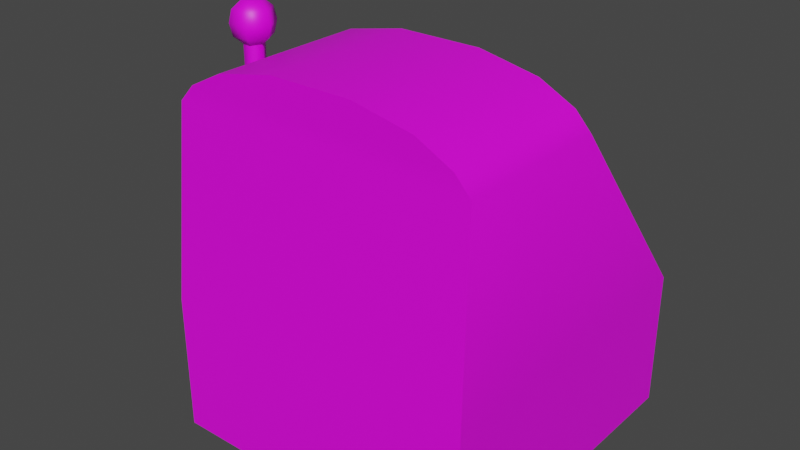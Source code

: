 # Source: SlotMachine.blend  (saved by Blender 3.2.14; exported with 4.5.12 LTS)
import bpy
from mathutils import Matrix  # noqa: F401  (used for matrix-valued properties, if any)

bpy.ops.wm.read_factory_settings(use_empty=True)
scene = bpy.context.scene
scene.name = 'Scene'

# ---- collections
col_collection = bpy.data.collections.new('Collection'); scene.collection.children.link(col_collection)

# ---- images (referenced by path relative to the original .blend; pixels are not part of the script)
import os
ASSET_DIR = os.environ.get("B2B_ASSET_DIR", "")  # directory of the original .blend (textures are referenced by path, not embedded)
HERE = os.path.dirname(os.path.abspath(__file__))  # packed textures are extracted next to this script under _unpacked/

def load_image(name, relpath, width, height, colorspace="sRGB"):
    """Load a texture the original file referenced (path relative to the .blend, or extracted next to this script)."""
    p = next((c for c in (os.path.join(HERE, relpath), os.path.join(ASSET_DIR, relpath)) if relpath and os.path.exists(c)), "")
    if p:
        img = bpy.data.images.load(p, check_existing=True)
        img.name = name
    else:  # same state as the original file: an image datablock whose file is absent (Cycles renders it pink)
        img = bpy.data.images.new(name, width, height)
        img.source = "FILE"
        img.filepath = "//" + (relpath or name)
    img.colorspace_settings.name = colorspace
    return img
img_untitled = load_image('Untitled', '', 1024, 1024, 'sRGB')

# ---- materials (node trees are filled in below, after node groups)
mat_main = bpy.data.materials.new('Main')
mat_main.use_transparent_shadow = False
mat_screen = bpy.data.materials.new('Screen')
mat_screen.use_transparent_shadow = False

# ---- node groups
ng_auto_smooth = bpy.data.node_groups.new('Auto Smooth', 'GeometryNodeTree')
_s = ng_auto_smooth.interface.new_socket(name='Geometry', in_out='OUTPUT', socket_type='NodeSocketGeometry')
_s = ng_auto_smooth.interface.new_socket(name='Geometry', in_out='INPUT', socket_type='NodeSocketGeometry')
_s = ng_auto_smooth.interface.new_socket(name='Angle', in_out='INPUT', socket_type='NodeSocketFloat')
_s.subtype = 'ANGLE'
_s.min_value = 0.0
_s.max_value = 3.142
ng_auto_smooth.is_modifier = True
_N = ng_auto_smooth.nodes; _L = ng_auto_smooth.links
n0 = _N.new('NodeGroupOutput'); n0.name = 'Group Output'; n0.location = (480, -100)
n1 = _N.new('NodeGroupInput'); n1.name = 'Group Input'; n1.location = (-420, -300)
n2 = _N.new('NodeGroupInput'); n2.name = 'Group Input.001'; n2.location = (-60, -100)
n3 = _N.new('GeometryNodeSetShadeSmooth'); n3.name = 'Set Shade Smooth'; n3.location = (120, -100)
n3.domain = 'EDGE'
n4 = _N.new('GeometryNodeSetShadeSmooth'); n4.name = 'Set Shade Smooth.001'; n4.location = (300, -100)
n5 = _N.new('GeometryNodeInputMeshEdgeAngle'); n5.name = 'Edge Angle'; n5.location = (-420, -220)
n6 = _N.new('GeometryNodeInputEdgeSmooth'); n6.name = 'Is Edge Smooth'; n6.location = (-60, -160)
n7 = _N.new('GeometryNodeInputShadeSmooth'); n7.name = 'Is Face Smooth'; n7.location = (-240, -340)
n8 = _N.new('FunctionNodeBooleanMath'); n8.name = 'Boolean Math'; n8.location = (-60, -220)
n9 = _N.new('FunctionNodeCompare'); n9.name = 'Compare'; n9.location = (-240, -180)
n9.operation = 'LESS_EQUAL'
_L.new(n5.outputs[0], n9.inputs[0])
_L.new(n4.outputs[0], n0.inputs[0])
_L.new(n1.outputs[1], n9.inputs[1])
_L.new(n9.outputs[0], n8.inputs[0])
_L.new(n7.outputs[0], n8.inputs[1])
_L.new(n2.outputs[0], n3.inputs[0])
_L.new(n6.outputs[0], n3.inputs[1])
_L.new(n3.outputs[0], n4.inputs[0])
_L.new(n8.outputs[0], n3.inputs[2])
n0.is_active_output = True

# ---- material node trees
mat_main.use_nodes = True; mat_main.node_tree.nodes.clear()
_N = mat_main.node_tree.nodes; _L = mat_main.node_tree.links
n0 = _N.new('ShaderNodeBsdfPrincipled'); n0.name = 'Principled BSDF'; n0.location = (10, 300)
n0.distribution = 'GGX'
n0.subsurface_method = 'RANDOM_WALK_SKIN'
n0.inputs[3].default_value = 1.45
n0.inputs[27].default_value = (0.0, 0.0, 0.0, 1.0)
n0.inputs[28].default_value = 1.0
n1 = _N.new('ShaderNodeOutputMaterial'); n1.name = 'Material Output'; n1.location = (300, 300)
n2 = _N.new('ShaderNodeTexImage'); n2.name = 'Image Texture'; n2.location = (-280, 280)
n2.image = img_untitled
_L.new(n0.outputs[0], n1.inputs[0])
_L.new(n2.outputs[0], n0.inputs[0])
n1.is_active_output = True
mat_screen.use_nodes = True; mat_screen.node_tree.nodes.clear()
_N = mat_screen.node_tree.nodes; _L = mat_screen.node_tree.links
n0 = _N.new('ShaderNodeBsdfPrincipled'); n0.name = 'Principled BSDF'; n0.location = (10, 300)
n0.distribution = 'GGX'
n0.subsurface_method = 'RANDOM_WALK_SKIN'
n0.inputs[3].default_value = 1.45
n0.inputs[27].default_value = (0.0, 0.0, 0.0, 1.0)
n0.inputs[28].default_value = 1.0
n1 = _N.new('ShaderNodeOutputMaterial'); n1.name = 'Material Output'; n1.location = (300, 300)
_L.new(n0.outputs[0], n1.inputs[0])
n1.is_active_output = True

# ---- world
world_world = bpy.data.worlds.new('World'); scene.world = world_world
world_world.use_nodes = True; world_world.node_tree.nodes.clear()
_N = world_world.node_tree.nodes; _L = world_world.node_tree.links
n0 = _N.new('ShaderNodeOutputWorld'); n0.name = 'World Output'; n0.location = (300, 300)
n1 = _N.new('ShaderNodeBackground'); n1.name = 'Background'; n1.location = (10, 300)
n1.inputs[0].default_value = (0.05088, 0.05088, 0.05088, 1.0)
_L.new(n1.outputs[0], n0.inputs[0])
n0.is_active_output = True
world_world.color = (0.05088, 0.05088, 0.05088)
world_world.use_sun_shadow = False
world_world.sun_shadow_jitter_overblur = 0.0

# ---- meshes
me_slotmachine = bpy.data.meshes.new('SlotMachine')
me_slotmachine.from_pydata([(0.3749, -0.2999, 0.0), (0.3749, 0.2999, 0.0), (-0.225, -0.2999, 0.0), (-0.225, 0.2999, 0.0), (0.36, -0.2709, 0.6201), (0.3161, 0.05164, 0.5841), (-0.21, -0.2709, 0.6201), (-0.1662, 0.05164, 0.5841), (-0.225, -0.2999, 0.2607), (0.3749, -0.2999, 0.2607), (0.3281, 0.2723, 0.2967), (-0.1781, 0.2723, 0.2967), (-0.1806, -0.2709, 0.6519), (0.3306, -0.2709, 0.6519), (0.3306, 0.02404, 0.6519), (-0.1806, 0.02404, 0.6519), (-0.1143, -0.2709, 0.6859), (0.2643, -0.2709, 0.6859), (0.2643, 0.02404, 0.6859), (-0.1143, 0.02404, 0.6859), (-0.00283, -0.2709, 0.7082), (0.1528, -0.2709, 0.7082), (0.1528, 0.02404, 0.7082), (-0.00283, 0.02404, 0.7082), (0.3749, 0.2999, 0.2607), (-0.225, 0.2999, 0.2607), (0.36, 0.02404, 0.6201), (-0.21, 0.02404, 0.6201), (0.3281, 0.2459, 0.2764), (-0.1781, 0.2459, 0.2764), (0.3161, 0.02524, 0.5638), (-0.1662, 0.02524, 0.5638), (-0.3204, -0.06398, 0.4416), (-0.155, -0.06398, 0.4416), (-0.3204, 0.0384, 0.3825), (-0.155, 0.0384, 0.3825), (-0.3204, 0.0384, 0.2643), (-0.155, 0.0384, 0.2643), (-0.3204, -0.06398, 0.2052), (-0.155, -0.06398, 0.2052), (-0.3204, -0.1664, 0.2643), (-0.155, -0.1664, 0.2643), (-0.3204, -0.1664, 0.3825), (-0.155, -0.1664, 0.3825), (-0.3474, -0.06398, 0.3929), (-0.3474, -0.003813, 0.3581), (-0.3474, -0.003813, 0.2886), (-0.3474, -0.06398, 0.2539), (-0.3474, -0.1241, 0.2886), (-0.3474, -0.1241, 0.3581), (-0.2684, -0.04708, 0.4184), (-0.2684, -0.04708, 0.6539), (-0.2489, -0.04708, 0.4184), (-0.2489, -0.04708, 0.6539), (-0.2391, -0.06395, 0.4184), (-0.2391, -0.06395, 0.6539), (-0.2489, -0.08083, 0.4184), (-0.2489, -0.08083, 0.6539), (-0.2684, -0.08083, 0.4184), (-0.2684, -0.08083, 0.6539), (-0.2781, -0.06395, 0.4184), (-0.2781, -0.06395, 0.6539), (-0.2684, -0.04708, 0.7302), (-0.2489, -0.04708, 0.7302), (-0.2391, -0.06395, 0.7302), (-0.2489, -0.08083, 0.7302), (-0.2684, -0.08083, 0.7302), (-0.2781, -0.06395, 0.7302), (-0.2404, -0.0323, 0.6682), (-0.2404, -0.0323, 0.7159), (-0.2221, -0.06395, 0.7159), (-0.2221, -0.06395, 0.6682), (-0.2769, -0.0956, 0.6682), (-0.2769, -0.0956, 0.7159), (-0.2952, -0.06395, 0.7159), (-0.2952, -0.06395, 0.6682), (-0.2404, -0.0956, 0.7159), (-0.2404, -0.0956, 0.6682), (-0.2769, -0.0323, 0.7159), (-0.2769, -0.0323, 0.6682), (-0.2375, -0.02742, 0.692), (-0.2165, -0.06395, 0.692), (-0.2797, -0.1005, 0.692), (-0.3008, -0.06395, 0.692), (-0.2375, -0.1005, 0.692), (-0.2797, -0.02742, 0.692)], [], [(26, 27, 15, 14), (3, 2, 8, 25), (0, 1, 24, 9), (1, 3, 25, 24), (2, 0, 9, 8), (4, 6, 8, 9), (26, 4, 9, 24), (11, 7, 31, 29), (6, 27, 25, 8), (12, 13, 17, 16), (6, 4, 13, 12), (27, 6, 12, 15), (4, 26, 14, 13), (19, 16, 20, 23), (15, 12, 16, 19), (13, 14, 18, 17), (14, 15, 19, 18), (21, 22, 23, 20), (17, 18, 22, 21), (18, 19, 23, 22), (16, 17, 21, 20), (11, 10, 24, 25), (5, 7, 27, 26), (10, 5, 26, 24), (7, 11, 25, 27), (31, 30, 28, 29), (7, 5, 30, 31), (5, 10, 28, 30), (10, 11, 29, 28), (32, 33, 35, 34), (34, 35, 37, 36), (36, 37, 39, 38), (38, 39, 41, 40), (40, 41, 43, 42), (42, 43, 33, 32), (34, 36, 46, 45), (40, 42, 49, 48), (32, 34, 45, 44), (36, 38, 47, 46), (42, 32, 44, 49), (38, 40, 48, 47), (45, 46, 47, 48, 49, 44), (50, 51, 53, 52), (52, 53, 55, 54), (54, 55, 57, 56), (56, 57, 59, 58), (58, 59, 61, 60), (60, 61, 51, 50), (70, 69, 63, 64), (74, 73, 66, 67), (76, 70, 64, 65), (78, 74, 67, 62), (69, 78, 62, 63), (73, 76, 65, 66), (59, 57, 77, 72), (82, 84, 76, 73), (53, 51, 79, 68), (80, 85, 78, 69), (51, 61, 75, 79), (85, 83, 74, 78), (57, 55, 71, 77), (84, 81, 70, 76), (61, 59, 72, 75), (83, 82, 73, 74), (55, 53, 68, 71), (81, 80, 69, 70), (71, 68, 80, 81), (75, 72, 82, 83), (77, 71, 81, 84), (79, 75, 83, 85), (68, 79, 85, 80), (72, 77, 84, 82), (63, 66, 65, 64), (62, 67, 66, 63)])
me_slotmachine.polygons.foreach_set('use_smooth', [True] * 74)
me_slotmachine.polygons.foreach_set('material_index', [0, 0, 0, 0, 0, 0, 0, 0, 0, 0, 0, 0, 0, 0, 0, 0, 0, 0, 0, 0, 0, 0, 0, 0, 0, 1, 0, 0, 0, 0, 0, 0, 0, 0, 0, 0, 0, 0, 0, 0, 0, 0, 0, 0, 0, 0, 0, 0, 0, 0, 0, 0, 0, 0, 0, 0, 0, 0, 0, 0, 0, 0, 0, 0, 0, 0, 0, 0, 0, 0, 0, 0, 0, 0])
_k = set([(24, 25), (26, 27), (32, 34), (32, 42), (34, 36), (36, 38), (38, 40), (40, 42), (51, 53), (51, 61), (53, 55), (55, 57), (57, 59), (59, 61)])
me_slotmachine.attributes.new('sharp_edge', 'BOOLEAN', 'EDGE').data.foreach_set('value', [ (min(e.vertices), max(e.vertices)) in _k for e in me_slotmachine.edges])
_uv = me_slotmachine.uv_layers.new(name='UVMap')
_uv.uv.foreach_set('vector', [0.1322, 0.9293, 0.5611, 0.9293, 0.539, 0.9533, 0.1543, 0.9533, 0.5759, 0.01398, 0.9873, 0.01398, 0.9873, 0.1928, 0.5759, 0.1928, 0.9873, 0.01398, 0.5759, 0.01398, 0.5759, 0.1928, 0.9873, 0.1928, 0.1209, 0.4627, 0.5724, 0.4627, 0.5724, 0.6589, 0.1209, 0.6589, 0.5836, 0.4905, 0.9949, 0.4905, 0.9949, 0.6693, 0.5836, 0.6693, 0.9847, 0.9165, 0.5938, 0.9165, 0.5836, 0.6693, 0.9949, 0.6693, 0.7651, 0.4394, 0.9674, 0.4394, 0.9873, 0.1928, 0.5759, 0.1928, 0.0418, 0.5289, 0.0418, 0.7247, 0.02382, 0.7247, 0.02382, 0.5289, 0.9674, 0.4394, 0.7651, 0.4394, 0.5759, 0.1928, 0.9873, 0.1928, 0.614, 0.9384, 0.9645, 0.9384, 0.9191, 0.9617, 0.6594, 0.9617, 0.5938, 0.9165, 0.9847, 0.9165, 0.9645, 0.9384, 0.614, 0.9384, 0.3699, 0.01906, 0.5722, 0.01906, 0.5722, 0.0488, 0.3699, 0.0488, 0.5722, 0.4434, 0.3699, 0.4434, 0.3699, 0.4136, 0.5722, 0.4136, 0.3699, 0.09987, 0.5722, 0.09987, 0.5722, 0.1779, 0.3699, 0.1779, 0.3699, 0.0488, 0.5722, 0.0488, 0.5722, 0.09987, 0.3699, 0.09987, 0.5722, 0.4136, 0.3699, 0.4136, 0.3699, 0.3626, 0.5722, 0.3626, 0.1543, 0.9533, 0.539, 0.9533, 0.4891, 0.9788, 0.2042, 0.9788, 0.5722, 0.2846, 0.3699, 0.2846, 0.3699, 0.1779, 0.5722, 0.1779, 0.5722, 0.3626, 0.3699, 0.3626, 0.3699, 0.2846, 0.5722, 0.2846, 0.2042, 0.9788, 0.4891, 0.9788, 0.4052, 0.9957, 0.2881, 0.9957, 0.6594, 0.9617, 0.9191, 0.9617, 0.8426, 0.977, 0.7359, 0.977, 0.5371, 0.686, 0.1562, 0.686, 0.1209, 0.6589, 0.5724, 0.6589, 0.1652, 0.9023, 0.5281, 0.9023, 0.5611, 0.9293, 0.1322, 0.9293, 0.1562, 0.686, 0.1652, 0.9023, 0.1322, 0.9293, 0.1209, 0.6589, 0.5281, 0.9023, 0.5371, 0.686, 0.5724, 0.6589, 0.5611, 0.9293, 0.9764, 1.0, 0.02358, 1.0, 0.0, 0.0, 1.0, 0.0, 0.0418, 0.7247, 0.0418, 0.9852, 0.02382, 0.9852, 0.02382, 0.7247, 0.08189, 0.5172, 0.08189, 0.713, 0.06391, 0.713, 0.06391, 0.5172, 0.08189, 0.713, 0.08189, 0.9864, 0.06391, 0.9864, 0.06391, 0.713, 0.1148, 0.2535, 0.005782, 0.2535, 0.005782, 0.1756, 0.1148, 0.1756, 0.1148, 0.1756, 0.005782, 0.1756, 0.005782, 0.09772, 0.1148, 0.09772, 0.1148, 0.09772, 0.005782, 0.09772, 0.005782, 0.01983, 0.1148, 0.01983, 0.1148, 0.4872, 0.005782, 0.4872, 0.005782, 0.4093, 0.1148, 0.4093, 0.1148, 0.4093, 0.005782, 0.4093, 0.005782, 0.3314, 0.1148, 0.3314, 0.1148, 0.3314, 0.005782, 0.3314, 0.005782, 0.2535, 0.1148, 0.2535, 0.1477, 0.1363, 0.1476, 0.05368, 0.1811, 0.07195, 0.1802, 0.1164, 0.2904, 0.05321, 0.2909, 0.1357, 0.2574, 0.1175, 0.2578, 0.07307, 0.2194, 0.1771, 0.1477, 0.1363, 0.1802, 0.1164, 0.2185, 0.1389, 0.1476, 0.05368, 0.2188, 0.01201, 0.2198, 0.05009, 0.1811, 0.07195, 0.2909, 0.1357, 0.2194, 0.1771, 0.2185, 0.1389, 0.2574, 0.1175, 0.2188, 0.01201, 0.2904, 0.05321, 0.2578, 0.07307, 0.2198, 0.05009, 0.1802, 0.1164, 0.1811, 0.07195, 0.2198, 0.05009, 0.2578, 0.07307, 0.2574, 0.1175, 0.2185, 0.1389, 0.2009, 0.7131, 0.2009, 0.8746, 0.1875, 0.8746, 0.1875, 0.7131, 0.1875, 0.7131, 0.1875, 0.8746, 0.1741, 0.8746, 0.1741, 0.7131, 0.2543, 0.7131, 0.2543, 0.8746, 0.2409, 0.8746, 0.2409, 0.7131, 0.2409, 0.7131, 0.2409, 0.8746, 0.2276, 0.8746, 0.2276, 0.7131, 0.2276, 0.7131, 0.2276, 0.8746, 0.2142, 0.8746, 0.2142, 0.7131, 0.2142, 0.7131, 0.2142, 0.8746, 0.2009, 0.8746, 0.2009, 0.7131, 0.2632, 0.3386, 0.2757, 0.3603, 0.2606, 0.3623, 0.2539, 0.3508, 0.2312, 0.386, 0.2187, 0.3643, 0.2338, 0.3623, 0.2405, 0.3739, 0.2347, 0.3367, 0.2597, 0.3367, 0.2539, 0.3508, 0.2405, 0.3508, 0.2597, 0.388, 0.2347, 0.388, 0.2405, 0.3739, 0.2539, 0.3739, 0.2757, 0.3643, 0.2632, 0.386, 0.2539, 0.3739, 0.2606, 0.3623, 0.2187, 0.3603, 0.2312, 0.3386, 0.2405, 0.3508, 0.2338, 0.3623, 0.1805, 0.3315, 0.1872, 0.32, 0.2023, 0.3219, 0.1898, 0.3436, 0.2033, 0.3537, 0.2177, 0.3286, 0.2312, 0.3386, 0.2187, 0.3603, 0.3139, 0.3931, 0.3072, 0.4047, 0.2921, 0.4027, 0.3046, 0.381, 0.2911, 0.371, 0.2767, 0.396, 0.2632, 0.386, 0.2757, 0.3643, 0.2539, 0.4355, 0.2405, 0.4355, 0.2347, 0.4214, 0.2597, 0.4214, 0.2617, 0.4047, 0.2327, 0.4047, 0.2347, 0.388, 0.2597, 0.388, 0.2405, 0.2892, 0.2539, 0.2892, 0.2597, 0.3033, 0.2347, 0.3033, 0.2327, 0.32, 0.2617, 0.32, 0.2597, 0.3367, 0.2347, 0.3367, 0.1872, 0.4047, 0.1805, 0.3931, 0.1898, 0.381, 0.2023, 0.4027, 0.2177, 0.396, 0.2033, 0.371, 0.2187, 0.3643, 0.2312, 0.386, 0.3072, 0.32, 0.3139, 0.3315, 0.3046, 0.3436, 0.2921, 0.3219, 0.2767, 0.3286, 0.2911, 0.3537, 0.2757, 0.3603, 0.2632, 0.3386, 0.2921, 0.3219, 0.3046, 0.3436, 0.2911, 0.3537, 0.2767, 0.3286, 0.2023, 0.4027, 0.1898, 0.381, 0.2033, 0.371, 0.2177, 0.396, 0.2347, 0.3033, 0.2597, 0.3033, 0.2617, 0.32, 0.2327, 0.32, 0.2597, 0.4214, 0.2347, 0.4214, 0.2327, 0.4047, 0.2617, 0.4047, 0.3046, 0.381, 0.2921, 0.4027, 0.2767, 0.396, 0.2911, 0.371, 0.1898, 0.3436, 0.2023, 0.3219, 0.2177, 0.3286, 0.2033, 0.3537, 0.2606, 0.3623, 0.2338, 0.3623, 0.2405, 0.3508, 0.2539, 0.3508, 0.2539, 0.3739, 0.2405, 0.3739, 0.2338, 0.3623, 0.2606, 0.3623])
me_slotmachine.materials.append(mat_main)
me_slotmachine.materials.append(mat_screen)
me_slotmachine.update()

# ---- objects
ob_slotmachine = bpy.data.objects.new('SlotMachine', me_slotmachine)

# ---- transforms, parenting, visibility, modifiers, constraints
ob_slotmachine.location = (0.0, 0.0, 0.0)
_m = ob_slotmachine.modifiers.new('Auto Smooth', 'NODES')
_m.node_group = ng_auto_smooth
_gi = [s.identifier for s in ng_auto_smooth.interface.items_tree if s.item_type == 'SOCKET' and s.in_out == 'INPUT']
_m[_gi[1]] = 1.222  # Angle

# ---- collection membership
col_collection.objects.link(ob_slotmachine)

# ---- scene / render settings (as saved in the file)
scene.frame_start = 1; scene.frame_end = 250; scene.frame_set(1)
scene.render.engine = 'BLENDER_EEVEE_NEXT'
scene.cycles.sampling_pattern = 'TABULATED_SOBOL'
scene.cycles.use_light_tree = False
scene.view_settings.view_transform = 'Filmic'
bpy.context.view_layer.update()

# ---- added for rendering (the .blend has no active camera and no usable light): camera, sun
cam_auto = bpy.data.cameras.new('AutoCamera')
cam_auto.lens = 50.0
cam_auto.sensor_width = 36.0
cam_auto.clip_end = 1000.0
ob_auto_camera = bpy.data.objects.new('AutoCamera', cam_auto)
scene.collection.objects.link(ob_auto_camera)
ob_auto_camera.location = (1.11427, -1.32062, 1.2455)
ob_auto_camera.rotation_euler = (1.09748, -7.21219e-08, 0.694738)
scene.camera = ob_auto_camera
light_auto_sun = bpy.data.lights.new('AutoSun', 'SUN')
light_auto_sun.energy = 3.0
light_auto_sun.angle = 0.0523599
ob_auto_sun = bpy.data.objects.new('AutoSun', light_auto_sun)
scene.collection.objects.link(ob_auto_sun)
ob_auto_sun.rotation_euler = (0.872665, 0.174533, 0.523599)
bpy.context.view_layer.update()
